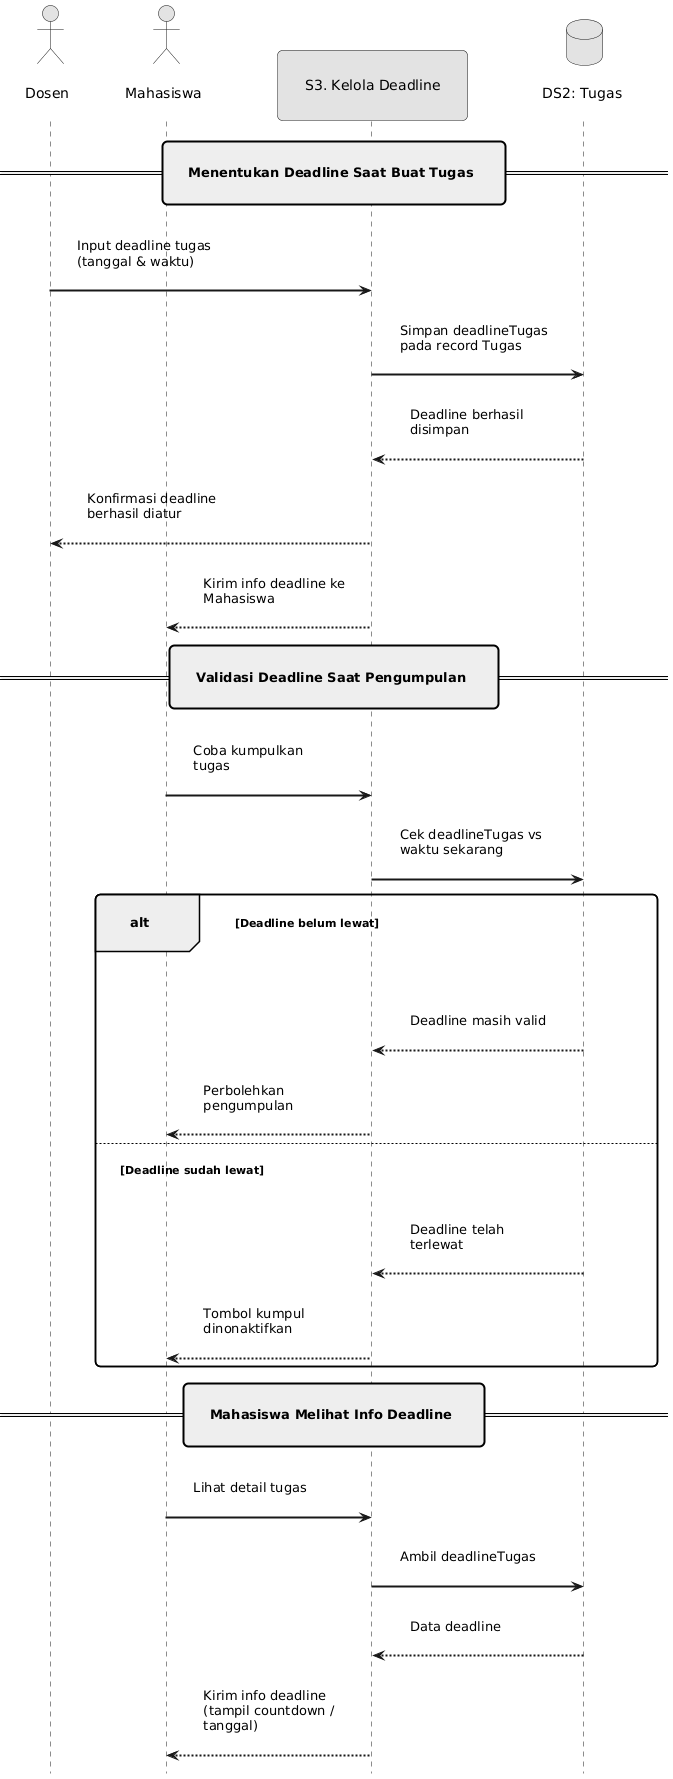

The diagram above was rendered by PlantUML. Its source (embedded in the PNG):
@startuml
hide footbox

skinparam monochrome true
skinparam Padding 20
skinparam ParticipantPadding 40
skinparam sequenceArrowThickness 2
skinparam roundcorner 10
skinparam maxmessagesize 150

actor Dosen
actor Mahasiswa
participant "S3. Kelola Deadline" as KelolaDeadline
database "DS2: Tugas" as DBTugas

== Menentukan Deadline Saat Buat Tugas ==

Dosen -> KelolaDeadline : Input deadline tugas (tanggal & waktu)
KelolaDeadline -> DBTugas : Simpan deadlineTugas pada record Tugas
DBTugas --> KelolaDeadline : Deadline berhasil disimpan
KelolaDeadline --> Dosen : Konfirmasi deadline berhasil diatur
KelolaDeadline --> Mahasiswa : Kirim info deadline ke Mahasiswa

== Validasi Deadline Saat Pengumpulan ==

Mahasiswa -> KelolaDeadline : Coba kumpulkan tugas
KelolaDeadline -> DBTugas : Cek deadlineTugas vs waktu sekarang
alt Deadline belum lewat
    DBTugas --> KelolaDeadline : Deadline masih valid
    KelolaDeadline --> Mahasiswa : Perbolehkan pengumpulan
else Deadline sudah lewat
    DBTugas --> KelolaDeadline : Deadline telah terlewat
    KelolaDeadline --> Mahasiswa : Tombol kumpul dinonaktifkan
end

== Mahasiswa Melihat Info Deadline ==

Mahasiswa -> KelolaDeadline : Lihat detail tugas
KelolaDeadline -> DBTugas : Ambil deadlineTugas
DBTugas --> KelolaDeadline : Data deadline
KelolaDeadline --> Mahasiswa : Kirim info deadline (tampil countdown / tanggal)
@enduml